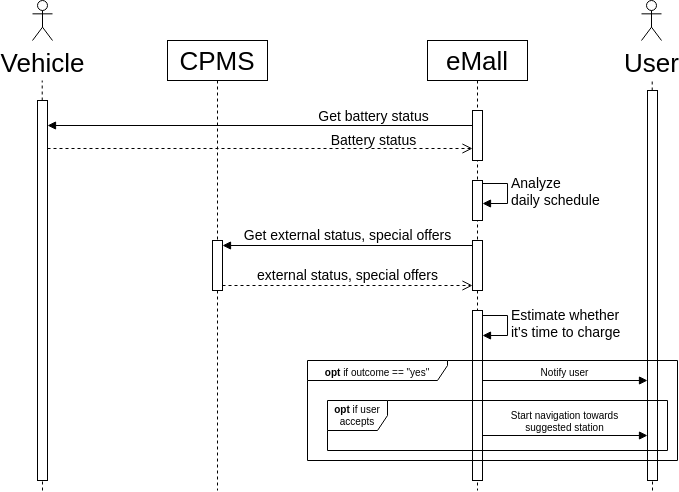

The diagram above was exported from draw.io. Its source (the exported page's mxGraphModel, read from the mxfile embedded in the PNG):
<mxGraphModel dx="813" dy="525" grid="1" gridSize="10" guides="1" tooltips="1" connect="1" arrows="1" fold="1" page="0" pageScale="1" pageWidth="850" pageHeight="1100" math="0" shadow="0">
  <root>
    <mxCell id="0" />
    <mxCell id="1" parent="0" />
    <mxCell id="BM6ohgyWmV5pJEcZI1Ms-1" value="&lt;font style=&quot;font-size: 26px;&quot;&gt;eMall&lt;/font&gt;" style="shape=umlLifeline;perimeter=lifelinePerimeter;whiteSpace=wrap;html=1;container=1;collapsible=0;recursiveResize=0;outlineConnect=0;" vertex="1" parent="1">
      <mxGeometry x="520" y="160" width="100" height="450" as="geometry" />
    </mxCell>
    <mxCell id="BM6ohgyWmV5pJEcZI1Ms-32" value="&lt;div&gt;Estimate whether&lt;/div&gt;&lt;div&gt;it's time to charge&lt;br&gt;&lt;/div&gt;" style="edgeStyle=orthogonalEdgeStyle;html=1;align=left;spacingLeft=2;endArrow=block;rounded=0;entryX=1;entryY=0;labelBackgroundColor=none;fontSize=14;" edge="1" parent="BM6ohgyWmV5pJEcZI1Ms-1">
      <mxGeometry relative="1" as="geometry">
        <mxPoint x="50" y="275" as="sourcePoint" />
        <Array as="points">
          <mxPoint x="80" y="275" />
        </Array>
        <mxPoint x="55" y="295" as="targetPoint" />
      </mxGeometry>
    </mxCell>
    <mxCell id="BM6ohgyWmV5pJEcZI1Ms-27" value="&lt;div&gt;Analyze &lt;br&gt;&lt;/div&gt;&lt;div&gt;daily schedule&lt;br&gt;&lt;/div&gt;" style="edgeStyle=orthogonalEdgeStyle;html=1;align=left;spacingLeft=2;endArrow=block;rounded=0;entryX=1;entryY=0;labelBackgroundColor=none;fontSize=14;" edge="1" parent="BM6ohgyWmV5pJEcZI1Ms-1">
      <mxGeometry relative="1" as="geometry">
        <mxPoint x="50" y="143" as="sourcePoint" />
        <Array as="points">
          <mxPoint x="80" y="143" />
        </Array>
        <mxPoint x="55" y="163" as="targetPoint" />
      </mxGeometry>
    </mxCell>
    <mxCell id="BM6ohgyWmV5pJEcZI1Ms-17" value="" style="html=1;points=[];perimeter=orthogonalPerimeter;fontSize=26;" vertex="1" parent="BM6ohgyWmV5pJEcZI1Ms-1">
      <mxGeometry x="45" y="70" width="10" height="50" as="geometry" />
    </mxCell>
    <mxCell id="BM6ohgyWmV5pJEcZI1Ms-19" value="" style="html=1;points=[];perimeter=orthogonalPerimeter;fontSize=14;" vertex="1" parent="BM6ohgyWmV5pJEcZI1Ms-1">
      <mxGeometry x="45" y="200" width="10" height="50" as="geometry" />
    </mxCell>
    <mxCell id="BM6ohgyWmV5pJEcZI1Ms-26" value="" style="html=1;points=[];perimeter=orthogonalPerimeter;fontSize=14;" vertex="1" parent="BM6ohgyWmV5pJEcZI1Ms-1">
      <mxGeometry x="45" y="140" width="10" height="40" as="geometry" />
    </mxCell>
    <mxCell id="BM6ohgyWmV5pJEcZI1Ms-31" value="" style="html=1;points=[];perimeter=orthogonalPerimeter;fontSize=14;" vertex="1" parent="BM6ohgyWmV5pJEcZI1Ms-1">
      <mxGeometry x="45" y="270" width="10" height="170" as="geometry" />
    </mxCell>
    <mxCell id="BM6ohgyWmV5pJEcZI1Ms-2" value="CPMS" style="shape=umlLifeline;perimeter=lifelinePerimeter;whiteSpace=wrap;html=1;container=1;collapsible=0;recursiveResize=0;outlineConnect=0;fontSize=26;" vertex="1" parent="1">
      <mxGeometry x="260" y="160" width="100" height="450" as="geometry" />
    </mxCell>
    <mxCell id="BM6ohgyWmV5pJEcZI1Ms-21" value="" style="html=1;points=[];perimeter=orthogonalPerimeter;fontSize=14;" vertex="1" parent="BM6ohgyWmV5pJEcZI1Ms-2">
      <mxGeometry x="45" y="200" width="10" height="50" as="geometry" />
    </mxCell>
    <mxCell id="BM6ohgyWmV5pJEcZI1Ms-3" value="User" style="shape=umlActor;verticalLabelPosition=bottom;verticalAlign=top;html=1;fontSize=26;" vertex="1" parent="1">
      <mxGeometry x="734" y="120" width="20" height="40" as="geometry" />
    </mxCell>
    <mxCell id="BM6ohgyWmV5pJEcZI1Ms-4" value="" style="endArrow=none;dashed=1;html=1;rounded=0;fontSize=26;startArrow=none;" edge="1" parent="1" source="BM6ohgyWmV5pJEcZI1Ms-6">
      <mxGeometry width="50" height="50" relative="1" as="geometry">
        <mxPoint x="744.71" y="460" as="sourcePoint" />
        <mxPoint x="744.71" y="200" as="targetPoint" />
      </mxGeometry>
    </mxCell>
    <mxCell id="BM6ohgyWmV5pJEcZI1Ms-6" value="" style="html=1;points=[];perimeter=orthogonalPerimeter;fontSize=26;" vertex="1" parent="1">
      <mxGeometry x="740" y="210" width="10" height="390" as="geometry" />
    </mxCell>
    <mxCell id="BM6ohgyWmV5pJEcZI1Ms-7" value="" style="endArrow=none;dashed=1;html=1;rounded=0;fontSize=26;" edge="1" parent="1" target="BM6ohgyWmV5pJEcZI1Ms-6">
      <mxGeometry width="50" height="50" relative="1" as="geometry">
        <mxPoint x="745" y="610" as="sourcePoint" />
        <mxPoint x="744.7100000000003" y="200" as="targetPoint" />
      </mxGeometry>
    </mxCell>
    <mxCell id="BM6ohgyWmV5pJEcZI1Ms-9" value="Vehicle" style="shape=umlActor;verticalLabelPosition=bottom;verticalAlign=top;html=1;fontSize=26;" vertex="1" parent="1">
      <mxGeometry x="125" y="120" width="20" height="40" as="geometry" />
    </mxCell>
    <mxCell id="BM6ohgyWmV5pJEcZI1Ms-10" value="" style="endArrow=none;dashed=1;html=1;rounded=0;fontSize=26;" edge="1" parent="1">
      <mxGeometry width="50" height="50" relative="1" as="geometry">
        <mxPoint x="135" y="610" as="sourcePoint" />
        <mxPoint x="134.71" y="200" as="targetPoint" />
      </mxGeometry>
    </mxCell>
    <mxCell id="BM6ohgyWmV5pJEcZI1Ms-11" value="" style="html=1;points=[];perimeter=orthogonalPerimeter;fontSize=26;" vertex="1" parent="1">
      <mxGeometry x="130" y="220" width="10" height="380" as="geometry" />
    </mxCell>
    <mxCell id="BM6ohgyWmV5pJEcZI1Ms-15" value="&lt;font style=&quot;font-size: 14px;&quot;&gt;Get &lt;font style=&quot;font-size: 14px;&quot;&gt;battery status&lt;/font&gt;&lt;/font&gt;" style="html=1;verticalAlign=bottom;endArrow=block;rounded=0;fontSize=26;labelBackgroundColor=none;" edge="1" parent="1" source="BM6ohgyWmV5pJEcZI1Ms-17">
      <mxGeometry x="-0.5342" y="5" width="80" relative="1" as="geometry">
        <mxPoint x="505" y="245" as="sourcePoint" />
        <mxPoint x="140" y="245" as="targetPoint" />
        <mxPoint as="offset" />
      </mxGeometry>
    </mxCell>
    <mxCell id="BM6ohgyWmV5pJEcZI1Ms-18" value="Battery status" style="html=1;verticalAlign=bottom;endArrow=open;dashed=1;endSize=8;rounded=0;labelBackgroundColor=none;fontSize=14;" edge="1" parent="1" target="BM6ohgyWmV5pJEcZI1Ms-17">
      <mxGeometry x="0.5342" y="-2" relative="1" as="geometry">
        <mxPoint x="140" y="268" as="sourcePoint" />
        <mxPoint x="505" y="268" as="targetPoint" />
        <mxPoint as="offset" />
      </mxGeometry>
    </mxCell>
    <mxCell id="BM6ohgyWmV5pJEcZI1Ms-24" value="Get external status, special offers" style="html=1;verticalAlign=bottom;endArrow=block;rounded=0;labelBackgroundColor=none;fontSize=14;" edge="1" parent="1" source="BM6ohgyWmV5pJEcZI1Ms-19">
      <mxGeometry width="80" relative="1" as="geometry">
        <mxPoint x="505" y="365" as="sourcePoint" />
        <mxPoint x="315" y="365" as="targetPoint" />
      </mxGeometry>
    </mxCell>
    <mxCell id="BM6ohgyWmV5pJEcZI1Ms-29" value="external status, special offers" style="html=1;verticalAlign=bottom;endArrow=open;dashed=1;endSize=8;rounded=0;labelBackgroundColor=none;fontSize=14;" edge="1" parent="1">
      <mxGeometry relative="1" as="geometry">
        <mxPoint x="315" y="405" as="sourcePoint" />
        <mxPoint x="565" y="405" as="targetPoint" />
      </mxGeometry>
    </mxCell>
    <mxCell id="BM6ohgyWmV5pJEcZI1Ms-39" value="Notify user" style="html=1;verticalAlign=bottom;endArrow=block;rounded=0;labelBackgroundColor=none;fontSize=10;" edge="1" parent="1">
      <mxGeometry width="80" relative="1" as="geometry">
        <mxPoint x="575" y="500" as="sourcePoint" />
        <mxPoint x="740" y="500" as="targetPoint" />
      </mxGeometry>
    </mxCell>
    <mxCell id="BM6ohgyWmV5pJEcZI1Ms-43" value="&lt;div&gt;Start navigation towards &lt;br&gt;&lt;/div&gt;&lt;div&gt;suggested station&lt;/div&gt;" style="html=1;verticalAlign=bottom;endArrow=block;rounded=0;labelBackgroundColor=none;fontSize=10;" edge="1" parent="1">
      <mxGeometry width="80" relative="1" as="geometry">
        <mxPoint x="575" y="555" as="sourcePoint" />
        <mxPoint x="740" y="555" as="targetPoint" />
      </mxGeometry>
    </mxCell>
    <mxCell id="BM6ohgyWmV5pJEcZI1Ms-42" value="&lt;b&gt;opt&lt;/b&gt; if user accepts" style="shape=umlFrame;whiteSpace=wrap;html=1;fontSize=10;" vertex="1" parent="1">
      <mxGeometry x="420" y="520" width="340" height="50" as="geometry" />
    </mxCell>
    <mxCell id="BM6ohgyWmV5pJEcZI1Ms-33" value="&lt;font style=&quot;font-size: 10px;&quot;&gt;&lt;b&gt;opt&lt;/b&gt; if outcome == &quot;yes&quot;&lt;/font&gt;" style="shape=umlFrame;whiteSpace=wrap;html=1;fontSize=14;width=140;height=20;" vertex="1" parent="1">
      <mxGeometry x="400" y="480" width="370" height="100" as="geometry" />
    </mxCell>
  </root>
</mxGraphModel>